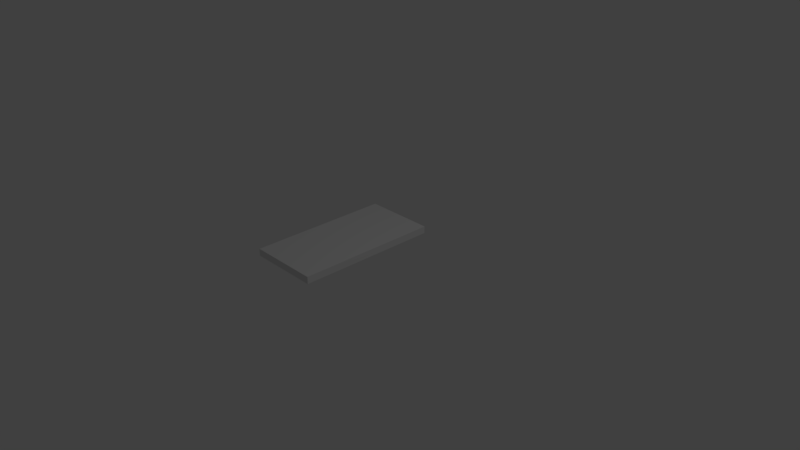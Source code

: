 # Source: door.blend  (saved by Blender 2.78.0; exported with 4.5.12 LTS)
import bpy
from mathutils import Matrix  # noqa: F401  (used for matrix-valued properties, if any)

bpy.ops.wm.read_factory_settings(use_empty=True)
scene = bpy.context.scene
scene.name = 'Scene'

# ---- collections
col_collection_1 = bpy.data.collections.new('Collection 1'); scene.collection.children.link(col_collection_1)

# ---- materials (node trees are filled in below, after node groups)
mat_material = bpy.data.materials.new('Material')
mat_material.alpha_threshold = 0.0
mat_material.use_transparent_shadow = False
mat_material.roughness = 0.5
mat_material.line_color = (0.0, 0.0, 0.0, 1.0)

# ---- material node trees

# ---- world
world_world = bpy.data.worlds.new('World'); scene.world = world_world
world_world.color = (0.05088, 0.05088, 0.05088)
world_world.use_sun_shadow = False
world_world.sun_shadow_jitter_overblur = 0.0
world_world.cycles.sampling_method = 'MANUAL'

# ---- cameras
cam_camera = bpy.data.cameras.new('Camera')
cam_camera.clip_end = 100.0
cam_camera.lens = 35.0
cam_camera.sensor_width = 32.0
cam_camera.sensor_height = 18.0
cam_camera.ortho_scale = 7.314
cam_camera.dof.focus_distance = 0.0
cam_camera.dof.aperture_fstop = 128.0

# ---- lights
light_lamp = bpy.data.lights.new('Lamp', 'POINT')
light_lamp.transmission_factor = 0.0
light_lamp.cutoff_distance = 30.0
light_lamp.energy = 100.0
light_lamp.shadow_buffer_clip_start = 1.001
light_lamp.shadow_soft_size = 0.1
light_lamp.shadow_maximum_resolution = 0.006
light_lamp.use_absolute_resolution = True

# ---- meshes
me_cube = bpy.data.meshes.new('Cube')
me_cube.from_pydata([(0.0, 1.0, -1.0), (0.0, -1.0, -1.0), (-2.0, -1.0, -1.0), (-2.0, 1.0, -1.0), (4.768e-07, 1.0, 1.0), (-6.557e-07, -1.0, 1.0), (-2.0, -1.0, 1.0), (-2.0, 1.0, 1.0)], [], [(0, 1, 2, 3), (4, 7, 6, 5), (0, 4, 5, 1), (1, 5, 6, 2), (2, 6, 7, 3), (4, 0, 3, 7)])
me_cube.materials.append(mat_material)
me_cube.use_remesh_preserve_volume = False
me_cube.use_remesh_preserve_attributes = False
me_cube.use_mirror_vertex_groups = False
me_cube.update()

# ---- objects
ob_cube = bpy.data.objects.new('Cube', me_cube)
ob_lamp = bpy.data.objects.new('Lamp', light_lamp)
ob_camera = bpy.data.objects.new('Camera', cam_camera)

# ---- transforms, parenting, visibility, modifiers, constraints
ob_cube.location = (0.0, 0.0, 0.0)
ob_cube.scale = (0.5, 1.0, 0.05)
ob_cube.lock_rotations_4d = False
ob_cube.empty_display_type = 'ARROWS'
ob_cube.lineart.crease_threshold = 0.0
ob_lamp.location = (4.076, 1.005, 5.904)
ob_lamp.rotation_euler = (0.6503, 0.05522, 1.866)
ob_lamp.lock_rotations_4d = False
ob_lamp.empty_display_type = 'ARROWS'
ob_lamp.color = (0.0, 0.0, 0.0, 0.0)
ob_lamp.lineart.crease_threshold = 0.0
ob_camera.location = (7.481, -6.508, 5.344)
ob_camera.rotation_euler = (1.109, 0.0, 0.8149)
ob_camera.lock_rotations_4d = False
ob_camera.empty_display_type = 'ARROWS'
ob_camera.color = (0.0, 0.0, 0.0, 0.0)
ob_camera.display_type = 'WIRE'
ob_camera.lineart.crease_threshold = 0.0

# ---- collection membership
col_collection_1.objects.link(ob_cube)
col_collection_1.objects.link(ob_lamp)
col_collection_1.objects.link(ob_camera)

# ---- scene / render settings (as saved in the file)
scene.camera = ob_camera
scene.frame_start = 1; scene.frame_end = 250; scene.frame_set(1)
scene.render.engine = 'BLENDER_EEVEE_NEXT'
scene.render.resolution_percentage = 50
scene.render.dither_intensity = 0.0
scene.cycles.use_denoising = False
scene.cycles.samples = 128
scene.cycles.sampling_pattern = 'TABULATED_SOBOL'
scene.cycles.light_sampling_threshold = 0.0
scene.cycles.use_adaptive_sampling = False
scene.cycles.use_light_tree = False
scene.cycles.blur_glossy = 0.0
scene.cycles.sample_clamp_indirect = 0.0
scene.view_settings.view_transform = 'Standard'
bpy.context.view_layer.update()
